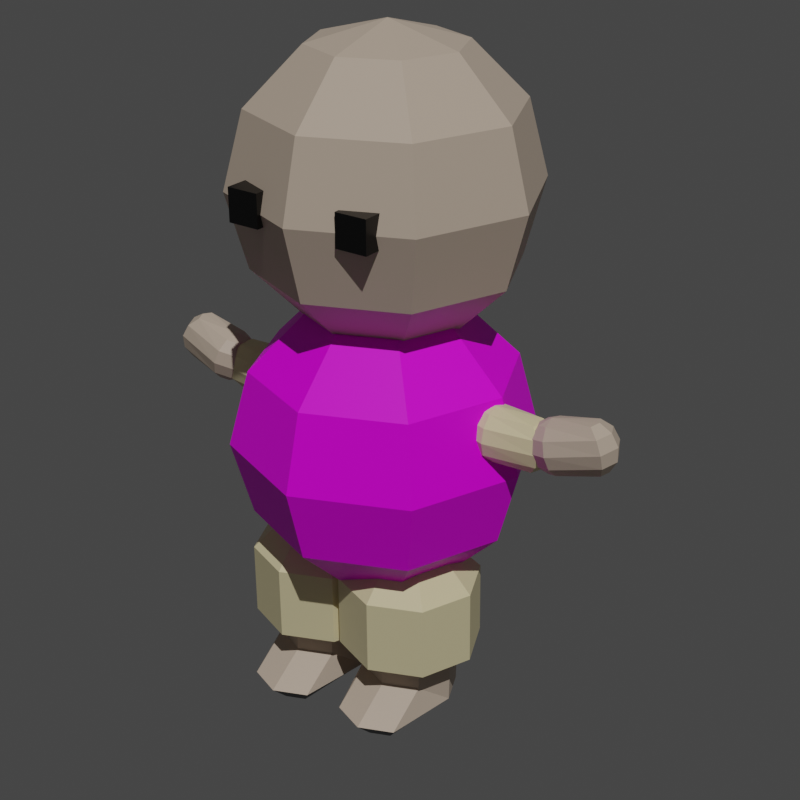 # Source: huertano2.blend  (saved by Blender 3.2.14; exported with 4.5.12 LTS)
import bpy
from mathutils import Matrix  # noqa: F401  (used for matrix-valued properties, if any)

bpy.ops.wm.read_factory_settings(use_empty=True)
scene = bpy.context.scene
scene.name = 'Scene'

# ---- collections
col_collection = bpy.data.collections.new('Collection'); scene.collection.children.link(col_collection)

# ---- images (referenced by path relative to the original .blend; pixels are not part of the script)
import os
ASSET_DIR = os.environ.get("B2B_ASSET_DIR", "")  # directory of the original .blend (textures are referenced by path, not embedded)
HERE = os.path.dirname(os.path.abspath(__file__))  # packed textures are extracted next to this script under _unpacked/

def load_image(name, relpath, width, height, colorspace="sRGB"):
    """Load a texture the original file referenced (path relative to the .blend, or extracted next to this script)."""
    p = next((c for c in (os.path.join(HERE, relpath), os.path.join(ASSET_DIR, relpath)) if relpath and os.path.exists(c)), "")
    if p:
        img = bpy.data.images.load(p, check_existing=True)
        img.name = name
    else:  # same state as the original file: an image datablock whose file is absent (Cycles renders it pink)
        img = bpy.data.images.new(name, width, height)
        img.source = "FILE"
        img.filepath = "//" + (relpath or name)
    img.colorspace_settings.name = colorspace
    return img
img_sphere_001_specular = load_image('Sphere.001 Specular', 'Sphere.001 Specular.png', 1024, 1024, 'Non-Color')

# ---- materials (node trees are filled in below, after node groups)
mat_carne = bpy.data.materials.new('carne')
mat_carne.use_transparent_shadow = False
mat_chaleco = bpy.data.materials.new('chaleco')
mat_chaleco.use_transparent_shadow = False
mat_negro = bpy.data.materials.new('negro')
mat_negro.alpha_threshold = 0.0
mat_negro.use_transparent_shadow = False
mat_negro.line_color = (0.0, 0.0, 0.0, 1.0)
mat_lino = bpy.data.materials.new('lino')
mat_lino.use_transparent_shadow = False

# ---- material node trees
mat_carne.use_nodes = True; mat_carne.node_tree.nodes.clear()
_N = mat_carne.node_tree.nodes; _L = mat_carne.node_tree.links
n0 = _N.new('ShaderNodeBsdfPrincipled'); n0.name = 'Principled BSDF'; n0.location = (10, 300)
n0.distribution = 'GGX'
n0.subsurface_method = 'RANDOM_WALK_SKIN'
n0.inputs[0].default_value = (0.5815, 0.4688, 0.3684, 1.0)
n0.inputs[3].default_value = 1.45
n0.inputs[27].default_value = (0.0, 0.0, 0.0, 1.0)
n0.inputs[28].default_value = 1.0
n1 = _N.new('ShaderNodeOutputMaterial'); n1.name = 'Material Output'; n1.location = (300, 300)
_L.new(n0.outputs[0], n1.inputs[0])
n1.is_active_output = True
mat_chaleco.use_nodes = True; mat_chaleco.node_tree.nodes.clear()
_N = mat_chaleco.node_tree.nodes; _L = mat_chaleco.node_tree.links
n0 = _N.new('ShaderNodeBsdfPrincipled'); n0.name = 'Principled BSDF'; n0.location = (10, 300)
n0.distribution = 'GGX'
n0.subsurface_method = 'RANDOM_WALK_SKIN'
n0.inputs[3].default_value = 1.45
n0.inputs[27].default_value = (0.0, 0.0, 0.0, 1.0)
n0.inputs[28].default_value = 1.0
n1 = _N.new('ShaderNodeOutputMaterial'); n1.name = 'Material Output'; n1.location = (300, 300)
n2 = _N.new('ShaderNodeTexImage'); n2.name = 'Image Texture'; n2.location = (-280, 140)
n2.image = img_sphere_001_specular
n3 = _N.new('ShaderNodeTexImage'); n3.name = 'Image Texture.001'; n3.location = (-280, 280)
n3.image = img_sphere_001_specular
_L.new(n0.outputs[0], n1.inputs[0])
_L.new(n2.outputs[0], n0.inputs[13])
_L.new(n3.outputs[0], n0.inputs[0])
n1.is_active_output = True
mat_negro.use_nodes = True; mat_negro.node_tree.nodes.clear()
_N = mat_negro.node_tree.nodes; _L = mat_negro.node_tree.links
n0 = _N.new('ShaderNodeOutputMaterial'); n0.name = 'Material Output'; n0.location = (300, 300)
n1 = _N.new('ShaderNodeBsdfPrincipled'); n1.name = 'Principled BSDF'; n1.location = (10, 300)
n1.distribution = 'GGX'
n1.subsurface_method = 'RANDOM_WALK_SKIN'
n1.inputs[0].default_value = (0.001031, 0.001031, 0.001031, 1.0)
n1.inputs[2].default_value = 0.4
n1.inputs[3].default_value = 1.45
n1.inputs[27].default_value = (0.0, 0.0, 0.0, 1.0)
n1.inputs[28].default_value = 1.0
_L.new(n1.outputs[0], n0.inputs[0])
n0.is_active_output = True
mat_lino.use_nodes = True; mat_lino.node_tree.nodes.clear()
_N = mat_lino.node_tree.nodes; _L = mat_lino.node_tree.links
n0 = _N.new('ShaderNodeBsdfPrincipled'); n0.name = 'Principled BSDF'; n0.location = (10, 300)
n0.distribution = 'GGX'
n0.subsurface_method = 'RANDOM_WALK_SKIN'
n0.inputs[0].default_value = (0.8, 0.7046, 0.4138, 1.0)
n0.inputs[3].default_value = 1.45
n0.inputs[27].default_value = (0.0, 0.0, 0.0, 1.0)
n0.inputs[28].default_value = 1.0
n1 = _N.new('ShaderNodeOutputMaterial'); n1.name = 'Material Output'; n1.location = (300, 300)
_L.new(n0.outputs[0], n1.inputs[0])
n1.is_active_output = True

# ---- world
world_world = bpy.data.worlds.new('World'); scene.world = world_world
world_world.use_nodes = True; world_world.node_tree.nodes.clear()
_N = world_world.node_tree.nodes; _L = world_world.node_tree.links
n0 = _N.new('ShaderNodeOutputWorld'); n0.name = 'World Output'; n0.location = (300, 300)
n1 = _N.new('ShaderNodeBackground'); n1.name = 'Background'; n1.location = (10, 300)
n1.inputs[0].default_value = (0.05088, 0.05088, 0.05088, 1.0)
_L.new(n1.outputs[0], n0.inputs[0])
n0.is_active_output = True
world_world.color = (0.05088, 0.05088, 0.05088)
world_world.use_sun_shadow = False
world_world.sun_shadow_jitter_overblur = 0.0

# ---- cameras
cam_camera = bpy.data.cameras.new('Camera')
cam_camera.clip_end = 100.0
cam_camera.lens = 65.66
cam_camera.ortho_scale = 7.314

# ---- lights
light_sun = bpy.data.lights.new('Sun', 'SUN')
light_sun.transmission_factor = 0.0
light_sun.energy = 1.0
light_sun.shadow_soft_size = 0.125
light_sun_001 = bpy.data.lights.new('Sun.001', 'SUN')
light_sun_001.transmission_factor = 0.0
light_sun_001.energy = 1.0
light_sun_001.shadow_soft_size = 0.125

# ---- meshes
me_sphere = bpy.data.meshes.new('Sphere')
me_sphere.from_pydata([(0.0, 0.5, 4.143), (0.0, 0.866, 3.777), (0.0, 1.0, 3.277), (0.0, 0.866, 2.777), (0.0, 0.5, 2.411), (0.3536, 0.3536, 4.143), (0.6124, 0.6124, 3.777), (0.7071, 0.7071, 3.277), (0.6124, 0.6124, 2.777), (0.3536, 0.3536, 2.411), (0.0, -8.742e-08, 2.277), (0.5, -8.521e-08, 4.143), (0.866, -5.541e-08, 3.777), (1.0, -5.541e-08, 3.277), (0.866, -8.521e-08, 2.777), (0.5, -1.001e-07, 2.411), (0.3536, -0.3536, 4.143), (0.6124, -0.6124, 3.777), (0.7071, -0.7071, 3.277), (0.6124, -0.6124, 2.777), (0.3536, -0.3536, 2.411), (-2.759e-08, -0.5, 4.143), (3.201e-08, -0.866, 3.777), (2.213e-09, -1.0, 3.277), (3.201e-08, -0.866, 2.777), (2.213e-09, -0.5, 2.411), (-6.182e-08, -1.492e-07, 4.277), (-0.3536, -0.3536, 4.143), (-0.6124, -0.6124, 3.777), (-0.7071, -0.7071, 3.277), (-0.6124, -0.6124, 2.777), (-0.3536, -0.3536, 2.411), (-0.5, -5.541e-08, 4.143), (-0.866, -5.541e-08, 3.777), (-1.0, -5.541e-08, 3.277), (-0.866, -8.521e-08, 2.777), (-0.5, -8.521e-08, 2.411), (-0.3536, 0.3536, 4.143), (-0.6124, 0.6124, 3.777), (-0.7071, 0.7071, 3.277), (-0.6124, 0.6124, 2.777), (-0.3536, 0.3536, 2.411)], [], [(4, 3, 8, 9), (2, 1, 6, 7), (0, 26, 5), (10, 4, 9), (3, 2, 7, 8), (1, 0, 5, 6), (10, 9, 15), (8, 7, 13, 14), (6, 5, 11, 12), (9, 8, 14, 15), (7, 6, 12, 13), (5, 26, 11), (10, 15, 20), (14, 13, 18, 19), (12, 11, 16, 17), (15, 14, 19, 20), (13, 12, 17, 18), (11, 26, 16), (10, 20, 25), (19, 18, 23, 24), (17, 16, 21, 22), (20, 19, 24, 25), (18, 17, 22, 23), (16, 26, 21), (24, 23, 29, 30), (22, 21, 27, 28), (25, 24, 30, 31), (23, 22, 28, 29), (21, 26, 27), (10, 25, 31), (28, 27, 32, 33), (31, 30, 35, 36), (29, 28, 33, 34), (27, 26, 32), (10, 31, 36), (30, 29, 34, 35), (36, 35, 40, 41), (34, 33, 38, 39), (32, 26, 37), (10, 36, 41), (35, 34, 39, 40), (33, 32, 37, 38), (41, 40, 3, 4), (39, 38, 1, 2), (37, 26, 0), (10, 41, 4), (40, 39, 2, 3), (38, 37, 0, 1)])
_uv = me_sphere.uv_layers.new(name='UVMap')
_uv.uv.foreach_set('vector', [0.75, 0.1667, 0.75, 0.3333, 0.625, 0.3333, 0.625, 0.1667, 0.75, 0.5, 0.75, 0.6667, 0.625, 0.6667, 0.625, 0.5, 0.75, 0.8333, 0.6875, 1.0, 0.625, 0.8333, 0.6875, 0.0, 0.75, 0.1667, 0.625, 0.1667, 0.75, 0.3333, 0.75, 0.5, 0.625, 0.5, 0.625, 0.3333, 0.75, 0.6667, 0.75, 0.8333, 0.625, 0.8333, 0.625, 0.6667, 0.5625, 0.0, 0.625, 0.1667, 0.5, 0.1667, 0.625, 0.3333, 0.625, 0.5, 0.5, 0.5, 0.5, 0.3333, 0.625, 0.6667, 0.625, 0.8333, 0.5, 0.8333, 0.5, 0.6667, 0.625, 0.1667, 0.625, 0.3333, 0.5, 0.3333, 0.5, 0.1667, 0.625, 0.5, 0.625, 0.6667, 0.5, 0.6667, 0.5, 0.5, 0.625, 0.8333, 0.5625, 1.0, 0.5, 0.8333, 0.4375, 0.0, 0.5, 0.1667, 0.375, 0.1667, 0.5, 0.3333, 0.5, 0.5, 0.375, 0.5, 0.375, 0.3333, 0.5, 0.6667, 0.5, 0.8333, 0.375, 0.8333, 0.375, 0.6667, 0.5, 0.1667, 0.5, 0.3333, 0.375, 0.3333, 0.375, 0.1667, 0.5, 0.5, 0.5, 0.6667, 0.375, 0.6667, 0.375, 0.5, 0.5, 0.8333, 0.4375, 1.0, 0.375, 0.8333, 0.3125, 0.0, 0.375, 0.1667, 0.25, 0.1667, 0.375, 0.3333, 0.375, 0.5, 0.25, 0.5, 0.25, 0.3333, 0.375, 0.6667, 0.375, 0.8333, 0.25, 0.8333, 0.25, 0.6667, 0.375, 0.1667, 0.375, 0.3333, 0.25, 0.3333, 0.25, 0.1667, 0.375, 0.5, 0.375, 0.6667, 0.25, 0.6667, 0.25, 0.5, 0.375, 0.8333, 0.3125, 1.0, 0.25, 0.8333, 0.25, 0.3333, 0.25, 0.5, 0.125, 0.5, 0.125, 0.3333, 0.25, 0.6667, 0.25, 0.8333, 0.125, 0.8333, 0.125, 0.6667, 0.25, 0.1667, 0.25, 0.3333, 0.125, 0.3333, 0.125, 0.1667, 0.25, 0.5, 0.25, 0.6667, 0.125, 0.6667, 0.125, 0.5, 0.25, 0.8333, 0.1875, 1.0, 0.125, 0.8333, 0.1875, 0.0, 0.25, 0.1667, 0.125, 0.1667, 0.125, 0.6667, 0.125, 0.8333, 0.0, 0.8333, 0.0, 0.6667, 0.125, 0.1667, 0.125, 0.3333, 0.0, 0.3333, 0.0, 0.1667, 0.125, 0.5, 0.125, 0.6667, 0.0, 0.6667, 0.0, 0.5, 0.125, 0.8333, 0.0625, 1.0, 0.0, 0.8333, 0.0625, 0.0, 0.125, 0.1667, 0.0, 0.1667, 0.125, 0.3333, 0.125, 0.5, 0.0, 0.5, 0.0, 0.3333, 1.0, 0.1667, 1.0, 0.3333, 0.875, 0.3333, 0.875, 0.1667, 1.0, 0.5, 1.0, 0.6667, 0.875, 0.6667, 0.875, 0.5, 1.0, 0.8333, 0.9375, 1.0, 0.875, 0.8333, 0.9375, 0.0, 1.0, 0.1667, 0.875, 0.1667, 1.0, 0.3333, 1.0, 0.5, 0.875, 0.5, 0.875, 0.3333, 1.0, 0.6667, 1.0, 0.8333, 0.875, 0.8333, 0.875, 0.6667, 0.875, 0.1667, 0.875, 0.3333, 0.75, 0.3333, 0.75, 0.1667, 0.875, 0.5, 0.875, 0.6667, 0.75, 0.6667, 0.75, 0.5, 0.875, 0.8333, 0.8125, 1.0, 0.75, 0.8333, 0.8125, 0.0, 0.875, 0.1667, 0.75, 0.1667, 0.875, 0.3333, 0.875, 0.5, 0.75, 0.5, 0.75, 0.3333, 0.875, 0.6667, 0.875, 0.8333, 0.75, 0.8333, 0.75, 0.6667])
me_sphere.materials.append(mat_carne)
me_sphere.update()
me_sphere_001 = bpy.data.meshes.new('Sphere.001')
me_sphere_001.from_pydata([(0.0, 0.5693, 2.555), (0.0, 0.986, 2.138), (0.0, 1.139, 1.569), (0.0, 0.986, 0.9994), (0.0, 0.5693, 0.5827), (0.4025, 0.4025, 2.555), (0.6972, 0.6972, 2.138), (0.8051, 0.8051, 1.569), (0.6972, 0.6972, 0.9994), (0.4025, 0.4025, 0.5827), (0.0, -9.953e-08, 0.4301), (0.5693, -9.701e-08, 2.555), (0.986, -6.308e-08, 2.138), (1.139, -6.308e-08, 1.569), (0.986, -9.701e-08, 0.9994), (0.5693, -1.14e-07, 0.5827), (0.4025, -0.4025, 2.555), (0.6972, -0.6972, 2.138), (0.8051, -0.8051, 1.569), (0.6972, -0.6972, 0.9994), (0.4025, -0.4025, 0.5827), (-3.141e-08, -0.5693, 2.555), (3.645e-08, -0.986, 2.138), (2.519e-09, -1.139, 1.569), (3.645e-08, -0.986, 0.9994), (2.519e-09, -0.5693, 0.5827), (-7.038e-08, -1.699e-07, 2.707), (-0.4025, -0.4025, 2.555), (-0.6972, -0.6972, 2.138), (-0.8051, -0.8051, 1.569), (-0.6972, -0.6972, 0.9994), (-0.4025, -0.4025, 0.5827), (-0.5693, -6.308e-08, 2.555), (-0.986, -6.308e-08, 2.138), (-1.139, -6.308e-08, 1.569), (-0.986, -9.701e-08, 0.9994), (-0.5693, -9.701e-08, 0.5827), (-0.4025, 0.4025, 2.555), (-0.6972, 0.6972, 2.138), (-0.8051, 0.8051, 1.569), (-0.6972, 0.6972, 0.9994), (-0.4025, 0.4025, 0.5827)], [], [(4, 3, 8, 9), (2, 1, 6, 7), (0, 26, 5), (10, 4, 9), (3, 2, 7, 8), (1, 0, 5, 6), (10, 9, 15), (8, 7, 13, 14), (6, 5, 11, 12), (9, 8, 14, 15), (7, 6, 12, 13), (5, 26, 11), (10, 15, 20), (14, 13, 18, 19), (12, 11, 16, 17), (15, 14, 19, 20), (13, 12, 17, 18), (11, 26, 16), (10, 20, 25), (19, 18, 23, 24), (17, 16, 21, 22), (20, 19, 24, 25), (18, 17, 22, 23), (16, 26, 21), (24, 23, 29, 30), (22, 21, 27, 28), (25, 24, 30, 31), (23, 22, 28, 29), (21, 26, 27), (10, 25, 31), (28, 27, 32, 33), (31, 30, 35, 36), (29, 28, 33, 34), (27, 26, 32), (10, 31, 36), (30, 29, 34, 35), (36, 35, 40, 41), (34, 33, 38, 39), (32, 26, 37), (10, 36, 41), (35, 34, 39, 40), (33, 32, 37, 38), (41, 40, 3, 4), (39, 38, 1, 2), (37, 26, 0), (10, 41, 4), (40, 39, 2, 3), (38, 37, 0, 1)])
_uv = me_sphere_001.uv_layers.new(name='UVMap')
_uv.uv.foreach_set('vector', [0.4941, 0.6676, 0.534, 0.7462, 0.3804, 0.7462, 0.4054, 0.6676, 0.9465, 0.4797, 0.9345, 0.5995, 0.7804, 0.5995, 0.7685, 0.4797, 0.6426, 0.8536, 0.7479, 0.8068, 0.7054, 0.9161, 0.447, 0.5601, 0.4941, 0.6676, 0.4054, 0.6676, 0.9345, 0.374, 0.9465, 0.4797, 0.7685, 0.4797, 0.7804, 0.374, 0.9345, 0.5995, 0.902, 0.7013, 0.813, 0.7013, 0.7804, 0.5995, 0.447, 0.5601, 0.4054, 0.6676, 0.3428, 0.6046, 0.6137, 0.00787, 0.7161, 0.06884, 0.6494, 0.18, 0.556, 0.1041, 0.6782, 1.0, 0.7054, 0.9161, 0.7942, 0.9158, 0.832, 0.9994, 0.494, 0.0, 0.6137, 0.00787, 0.556, 0.1041, 0.4607, 0.05559, 0.7685, 0.4797, 0.7804, 0.5995, 0.6714, 0.6263, 0.6426, 0.5106, 0.7054, 0.9161, 0.7479, 0.8068, 0.7942, 0.9158, 0.447, 0.5601, 0.3428, 0.6046, 0.3428, 0.5156, 0.556, 0.1041, 0.6494, 0.18, 0.5241, 0.3064, 0.4474, 0.2136, 0.832, 0.9994, 0.7942, 0.9158, 0.857, 0.8527, 0.9408, 0.8902, 0.4607, 0.05559, 0.556, 0.1041, 0.4474, 0.2136, 0.398, 0.1188, 0.6494, 0.18, 0.7161, 0.2629, 0.6075, 0.3723, 0.5241, 0.3064, 0.7942, 0.9158, 0.7479, 0.8068, 0.857, 0.8527, 0.447, 0.5601, 0.3428, 0.5156, 0.4054, 0.4527, 0.4474, 0.2136, 0.5241, 0.3064, 0.4135, 0.374, 0.3517, 0.2722, 0.9408, 0.8902, 0.857, 0.8527, 0.857, 0.7639, 0.9408, 0.7363, 0.398, 0.1188, 0.4474, 0.2136, 0.3517, 0.2722, 0.3428, 0.1526, 0.0, 0.6204, 0.02879, 0.5048, 0.1378, 0.5316, 0.1259, 0.6514, 0.857, 0.8527, 0.7479, 0.8068, 0.857, 0.7639, 0.1378, 0.757, 0.1259, 0.6514, 0.3039, 0.6514, 0.2919, 0.757, 0.1378, 0.5316, 0.1704, 0.4297, 0.2594, 0.4297, 0.2919, 0.5316, 0.4054, 0.4527, 0.3804, 0.374, 0.534, 0.374, 0.4941, 0.4527, 0.1259, 0.6514, 0.1378, 0.5316, 0.2919, 0.5316, 0.3039, 0.6514, 0.857, 0.7639, 0.7479, 0.8068, 0.7942, 0.7013, 0.447, 0.5601, 0.4054, 0.4527, 0.4941, 0.4527, 0.2522, 0.02879, 0.3428, 0.1074, 0.3273, 0.1704, 0.2254, 0.1378, 0.4941, 0.4527, 0.534, 0.374, 0.6426, 0.483, 0.5568, 0.5156, 0.1366, 0.0, 0.2522, 0.02879, 0.2254, 0.1378, 0.1056, 0.1259, 0.7942, 0.7013, 0.7479, 0.8068, 0.7054, 0.7017, 0.447, 0.5601, 0.4941, 0.4527, 0.5568, 0.5156, 0.02679, 0.02879, 0.1366, 0.0, 0.1056, 0.1259, 0.0, 0.1378, 0.5568, 0.5156, 0.6426, 0.483, 0.6426, 0.6372, 0.5568, 0.6046, 0.1056, 0.1259, 0.2254, 0.1378, 0.2254, 0.2919, 0.1056, 0.3039, 0.7054, 0.7017, 0.7479, 0.8068, 0.6426, 0.7647, 0.447, 0.5601, 0.5568, 0.5156, 0.5568, 0.6046, 0.0, 0.1378, 0.1056, 0.1259, 0.1056, 0.3039, 0.0, 0.2919, 0.2254, 0.1378, 0.3273, 0.1704, 0.3273, 0.2594, 0.2254, 0.2919, 0.5568, 0.6046, 0.6426, 0.6372, 0.534, 0.7462, 0.4941, 0.6676, 0.1056, 0.3039, 0.2254, 0.2919, 0.2522, 0.4009, 0.1366, 0.4297, 0.6426, 0.7647, 0.7479, 0.8068, 0.6426, 0.8536, 0.447, 0.5601, 0.5568, 0.6046, 0.4941, 0.6676, 0.0, 0.2919, 0.1056, 0.3039, 0.1366, 0.4297, 0.02679, 0.4009, 0.2254, 0.2919, 0.3273, 0.2594, 0.3428, 0.3223, 0.2522, 0.4009])
me_sphere_001.materials.append(mat_chaleco)
me_sphere_001.update()
me_sphere_003 = bpy.data.meshes.new('Sphere.003')
me_sphere_003.from_pydata([(-0.2131, 0.9637, -0.1271), (-0.2131, 0.9595, -0.3566), (0.07095, 0.8461, -0.1271), (0.06798, 0.8431, -0.3566), (0.1886, 0.5621, -0.1271), (0.1844, 0.5621, -0.3566), (0.07095, 0.2781, -0.1271), (0.06798, 0.281, -0.3566), (-0.2131, 0.1604, -0.1271), (-0.2131, 0.1646, -0.3566), (-0.497, 0.2781, -0.1271), (-0.8493, 0.281, -0.3566), (-0.6147, 0.5621, -0.1271), (-0.9657, 0.5621, -0.3566), (-0.497, 0.8461, -0.1271), (-0.8493, 0.8431, -0.3566), (-0.2131, 0.9637, -0.1271), (0.07095, 0.8461, -0.1271), (0.1886, 0.5621, -0.1271), (0.07095, 0.2781, -0.1271), (-0.2131, 0.1604, -0.1271), (-0.497, 0.2781, -0.1271), (-0.6147, 0.5621, -0.1271), (-0.497, 0.8461, -0.1271), (-0.2131, 1.166, 0.1325), (-0.2131, 0.9651, 0.08146), (0.2115, 0.99, 0.1325), (0.0702, 0.8478, 0.08146), (0.3874, 0.5654, 0.1325), (0.1875, 0.5645, 0.08146), (0.2115, 0.1408, 0.1325), (0.0702, 0.2813, 0.08146), (-0.2131, -0.03505, 0.1325), (-0.2131, 0.1639, 0.08146), (-0.6376, 0.1408, 0.1325), (-0.4963, 0.2813, 0.08146), (-0.8135, 0.5654, 0.1325), (-0.6136, 0.5645, 0.08146), (-0.6376, 0.99, 0.1325), (-0.4963, 0.8478, 0.08146)], [], [(1, 0, 2, 3), (3, 2, 4, 5), (5, 4, 6, 7), (7, 6, 8, 9), (9, 8, 10, 11), (11, 10, 12, 13), (13, 12, 14, 15), (15, 14, 0, 1), (12, 10, 21, 22), (14, 12, 22, 23), (2, 0, 16, 17), (2, 4, 18, 17), (4, 6, 19, 18), (6, 8, 20, 19), (8, 10, 21, 20), (0, 14, 23, 16), (14, 39, 25, 0), (39, 38, 24, 25), (12, 37, 39, 14), (37, 36, 38, 39), (10, 35, 37, 12), (35, 34, 36, 37), (8, 33, 35, 10), (33, 32, 34, 35), (6, 31, 33, 8), (31, 30, 32, 33), (4, 29, 31, 6), (29, 28, 30, 31), (2, 27, 29, 4), (27, 26, 28, 29), (0, 25, 27, 2), (25, 24, 26, 27)])
_uv = me_sphere_003.uv_layers.new(name='UVMap')
_uv.uv.foreach_set('vector', [0.75, 0.3333, 0.75, 0.5, 0.625, 0.5, 0.625, 0.3333, 0.625, 0.3333, 0.625, 0.5, 0.5, 0.5, 0.5, 0.3333, 0.5, 0.3333, 0.5, 0.5, 0.375, 0.5, 0.375, 0.3333, 0.375, 0.3333, 0.375, 0.5, 0.25, 0.5, 0.25, 0.3333, 0.25, 0.3333, 0.25, 0.5, 0.125, 0.5, 0.125, 0.3333, 0.125, 0.3333, 0.125, 0.5, 0.0, 0.5, 0.0, 0.3333, 1.0, 0.3333, 1.0, 0.5, 0.875, 0.5, 0.875, 0.3333, 0.875, 0.3333, 0.875, 0.5, 0.75, 0.5, 0.75, 0.3333, 0.0, 0.5, 0.125, 0.5, 0.125, 0.5, 0.0, 0.5, 0.875, 0.5, 1.0, 0.5, 1.0, 0.5, 0.875, 0.5, 0.625, 0.5, 0.75, 0.5, 0.75, 0.5, 0.625, 0.5, 0.625, 0.5, 0.5, 0.5, 0.5, 0.5, 0.625, 0.5, 0.5, 0.5, 0.375, 0.5, 0.375, 0.5, 0.5, 0.5, 0.375, 0.5, 0.25, 0.5, 0.25, 0.5, 0.375, 0.5, 0.25, 0.5, 0.125, 0.5, 0.125, 0.5, 0.25, 0.5, 0.75, 0.5, 0.875, 0.5, 0.875, 0.5, 0.75, 0.5, 0.875, 0.5, 0.875, 0.5417, 0.75, 0.5417, 0.75, 0.5, 0.875, 0.5417, 0.875, 0.5833, 0.75, 0.5833, 0.75, 0.5417, 1.0, 0.5, 1.0, 0.5417, 0.875, 0.5417, 0.875, 0.5, 1.0, 0.5417, 1.0, 0.5833, 0.875, 0.5833, 0.875, 0.5417, 0.125, 0.5, 0.125, 0.5417, 0.0, 0.5417, 0.0, 0.5, 0.125, 0.5417, 0.125, 0.5833, 0.0, 0.5833, 0.0, 0.5417, 0.25, 0.5, 0.25, 0.5417, 0.125, 0.5417, 0.125, 0.5, 0.25, 0.5417, 0.25, 0.5833, 0.125, 0.5833, 0.125, 0.5417, 0.375, 0.5, 0.375, 0.5417, 0.25, 0.5417, 0.25, 0.5, 0.375, 0.5417, 0.375, 0.5833, 0.25, 0.5833, 0.25, 0.5417, 0.5, 0.5, 0.5, 0.5417, 0.375, 0.5417, 0.375, 0.5, 0.5, 0.5417, 0.5, 0.5833, 0.375, 0.5833, 0.375, 0.5417, 0.625, 0.5, 0.625, 0.5417, 0.5, 0.5417, 0.5, 0.5, 0.625, 0.5417, 0.625, 0.5833, 0.5, 0.5833, 0.5, 0.5417, 0.75, 0.5, 0.75, 0.5417, 0.625, 0.5417, 0.625, 0.5, 0.75, 0.5417, 0.75, 0.5833, 0.625, 0.5833, 0.625, 0.5417])
me_sphere_003.materials.append(mat_carne)
me_sphere_003.update()
me_cube_001 = bpy.data.meshes.new('Cube.001')
me_cube_001.from_pydata([(-1.0, -1.0, -1.0), (-1.0, -1.0, 1.0), (-1.0, 1.0, -1.0), (-1.0, 1.0, 1.0), (1.0, -1.0, -1.0), (1.0, -1.0, 1.0), (1.0, 1.0, -1.0), (1.0, 1.0, 1.0)], [], [(0, 1, 3, 2), (2, 3, 7, 6), (6, 7, 5, 4), (4, 5, 1, 0), (2, 6, 4, 0), (7, 3, 1, 5)])
_uv = me_cube_001.uv_layers.new(name='UVMap')
_uv.uv.foreach_set('vector', [0.375, 0.0, 0.625, 0.0, 0.625, 0.25, 0.375, 0.25, 0.375, 0.25, 0.625, 0.25, 0.625, 0.5, 0.375, 0.5, 0.375, 0.5, 0.625, 0.5, 0.625, 0.75, 0.375, 0.75, 0.375, 0.75, 0.625, 0.75, 0.625, 1.0, 0.375, 1.0, 0.125, 0.5, 0.375, 0.5, 0.375, 0.75, 0.125, 0.75, 0.625, 0.5, 0.875, 0.5, 0.875, 0.75, 0.625, 0.75])
me_cube_001.materials.append(mat_negro)
me_cube_001.update()
me_cube_002 = bpy.data.meshes.new('Cube.002')
me_cube_002.from_pydata([(-1.0, -1.0, -1.0), (-1.0, -1.0, 1.0), (-1.0, 1.0, -1.0), (-1.0, 1.0, 1.0), (1.0, -1.0, -1.0), (1.0, -1.0, 1.0), (1.0, 1.0, -1.0), (1.0, 1.0, 1.0)], [], [(0, 1, 3, 2), (2, 3, 7, 6), (6, 7, 5, 4), (4, 5, 1, 0), (2, 6, 4, 0), (7, 3, 1, 5)])
_uv = me_cube_002.uv_layers.new(name='UVMap')
_uv.uv.foreach_set('vector', [0.375, 0.0, 0.625, 0.0, 0.625, 0.25, 0.375, 0.25, 0.375, 0.25, 0.625, 0.25, 0.625, 0.5, 0.375, 0.5, 0.375, 0.5, 0.625, 0.5, 0.625, 0.75, 0.375, 0.75, 0.375, 0.75, 0.625, 0.75, 0.625, 1.0, 0.375, 1.0, 0.125, 0.5, 0.375, 0.5, 0.375, 0.75, 0.125, 0.75, 0.625, 0.5, 0.875, 0.5, 0.875, 0.75, 0.625, 0.75])
me_cube_002.materials.append(mat_negro)
me_cube_002.update()
me_sphere_005 = bpy.data.meshes.new('Sphere.005')
me_sphere_005.from_pydata([(0.04287, 0.8495, 2.36), (0.04287, 1.128, 2.081), (0.04287, 1.23, 1.7), (0.04287, 1.128, 1.319), (0.04287, 0.8495, 1.041), (0.3121, 0.738, 2.36), (0.5092, 0.9351, 2.081), (0.5813, 1.007, 1.7), (0.5092, 0.9351, 1.319), (0.3121, 0.738, 1.041), (4.935e-09, -0.4842, 0.9509), (0.3807, -0.4842, 2.372), (0.6594, -0.4842, 2.093), (0.7615, -0.4842, 1.712), (0.6594, -0.4842, 1.332), (0.3807, -0.4842, 1.053), (0.2692, -0.7534, 2.372), (0.4663, -0.9505, 2.093), (0.5384, -1.023, 1.712), (0.4663, -0.9505, 1.332), (0.2692, -0.7534, 1.053), (-1.607e-08, -0.8649, 2.372), (2.931e-08, -1.144, 2.093), (6.62e-09, -1.246, 1.712), (2.931e-08, -1.144, 1.332), (6.62e-09, -0.8649, 1.053), (-4.214e-08, -0.4842, 2.474), (-0.2692, -0.7534, 2.372), (-0.4663, -0.9505, 2.093), (-0.5384, -1.023, 1.712), (-0.4663, -0.9505, 1.332), (-0.2692, -0.7534, 1.053), (-0.3807, -0.4842, 2.372), (-0.6594, -0.4842, 2.093), (-0.7615, -0.4842, 1.712), (-0.6594, -0.4842, 1.332), (-0.3807, -0.4842, 1.053), (-0.2263, 0.738, 2.36), (-0.4234, 0.9351, 2.081), (-0.4956, 1.007, 1.7), (-0.4234, 0.9351, 1.319), (-0.2263, 0.738, 1.041)], [], [(4, 3, 8, 9), (2, 1, 6, 7), (0, 26, 5), (10, 4, 9), (3, 2, 7, 8), (1, 0, 5, 6), (10, 9, 15), (8, 7, 13, 14), (6, 5, 11, 12), (9, 8, 14, 15), (7, 6, 12, 13), (5, 26, 11), (10, 15, 20), (14, 13, 18, 19), (12, 11, 16, 17), (15, 14, 19, 20), (13, 12, 17, 18), (11, 26, 16), (10, 20, 25), (19, 18, 23, 24), (17, 16, 21, 22), (20, 19, 24, 25), (18, 17, 22, 23), (16, 26, 21), (24, 23, 29, 30), (22, 21, 27, 28), (25, 24, 30, 31), (23, 22, 28, 29), (21, 26, 27), (10, 25, 31), (28, 27, 32, 33), (31, 30, 35, 36), (29, 28, 33, 34), (27, 26, 32), (10, 31, 36), (30, 29, 34, 35), (36, 35, 40, 41), (34, 33, 38, 39), (32, 26, 37), (10, 36, 41), (35, 34, 39, 40), (33, 32, 37, 38), (41, 40, 3, 4), (39, 38, 1, 2), (37, 26, 0), (10, 41, 4), (40, 39, 2, 3), (38, 37, 0, 1)])
_uv = me_sphere_005.uv_layers.new(name='UVMap')
_uv.uv.foreach_set('vector', [0.75, 0.1667, 0.75, 0.3333, 0.625, 0.3333, 0.625, 0.1667, 0.75, 0.5, 0.75, 0.6667, 0.625, 0.6667, 0.625, 0.5, 0.75, 0.8333, 0.6875, 1.0, 0.625, 0.8333, 0.6875, 0.0, 0.75, 0.1667, 0.625, 0.1667, 0.75, 0.3333, 0.75, 0.5, 0.625, 0.5, 0.625, 0.3333, 0.75, 0.6667, 0.75, 0.8333, 0.625, 0.8333, 0.625, 0.6667, 0.5625, 0.0, 0.625, 0.1667, 0.5, 0.1667, 0.625, 0.3333, 0.625, 0.5, 0.5, 0.5, 0.5, 0.3333, 0.625, 0.6667, 0.625, 0.8333, 0.5, 0.8333, 0.5, 0.6667, 0.625, 0.1667, 0.625, 0.3333, 0.5, 0.3333, 0.5, 0.1667, 0.625, 0.5, 0.625, 0.6667, 0.5, 0.6667, 0.5, 0.5, 0.625, 0.8333, 0.5625, 1.0, 0.5, 0.8333, 0.4375, 0.0, 0.5, 0.1667, 0.375, 0.1667, 0.5, 0.3333, 0.5, 0.5, 0.375, 0.5, 0.375, 0.3333, 0.5, 0.6667, 0.5, 0.8333, 0.375, 0.8333, 0.375, 0.6667, 0.5, 0.1667, 0.5, 0.3333, 0.375, 0.3333, 0.375, 0.1667, 0.5, 0.5, 0.5, 0.6667, 0.375, 0.6667, 0.375, 0.5, 0.5, 0.8333, 0.4375, 1.0, 0.375, 0.8333, 0.3125, 0.0, 0.375, 0.1667, 0.25, 0.1667, 0.375, 0.3333, 0.375, 0.5, 0.25, 0.5, 0.25, 0.3333, 0.375, 0.6667, 0.375, 0.8333, 0.25, 0.8333, 0.25, 0.6667, 0.375, 0.1667, 0.375, 0.3333, 0.25, 0.3333, 0.25, 0.1667, 0.375, 0.5, 0.375, 0.6667, 0.25, 0.6667, 0.25, 0.5, 0.375, 0.8333, 0.3125, 1.0, 0.25, 0.8333, 0.25, 0.3333, 0.25, 0.5, 0.125, 0.5, 0.125, 0.3333, 0.25, 0.6667, 0.25, 0.8333, 0.125, 0.8333, 0.125, 0.6667, 0.25, 0.1667, 0.25, 0.3333, 0.125, 0.3333, 0.125, 0.1667, 0.25, 0.5, 0.25, 0.6667, 0.125, 0.6667, 0.125, 0.5, 0.25, 0.8333, 0.1875, 1.0, 0.125, 0.8333, 0.1875, 0.0, 0.25, 0.1667, 0.125, 0.1667, 0.125, 0.6667, 0.125, 0.8333, 0.0, 0.8333, 0.0, 0.6667, 0.125, 0.1667, 0.125, 0.3333, 0.0, 0.3333, 0.0, 0.1667, 0.125, 0.5, 0.125, 0.6667, 0.0, 0.6667, 0.0, 0.5, 0.125, 0.8333, 0.0625, 1.0, 0.0, 0.8333, 0.0625, 0.0, 0.125, 0.1667, 0.0, 0.1667, 0.125, 0.3333, 0.125, 0.5, 0.0, 0.5, 0.0, 0.3333, 1.0, 0.1667, 1.0, 0.3333, 0.875, 0.3333, 0.875, 0.1667, 1.0, 0.5, 1.0, 0.6667, 0.875, 0.6667, 0.875, 0.5, 1.0, 0.8333, 0.9375, 1.0, 0.875, 0.8333, 0.9375, 0.0, 1.0, 0.1667, 0.875, 0.1667, 1.0, 0.3333, 1.0, 0.5, 0.875, 0.5, 0.875, 0.3333, 1.0, 0.6667, 1.0, 0.8333, 0.875, 0.8333, 0.875, 0.6667, 0.875, 0.1667, 0.875, 0.3333, 0.75, 0.3333, 0.75, 0.1667, 0.875, 0.5, 0.875, 0.6667, 0.75, 0.6667, 0.75, 0.5, 0.875, 0.8333, 0.8125, 1.0, 0.75, 0.8333, 0.8125, 0.0, 0.875, 0.1667, 0.75, 0.1667, 0.875, 0.3333, 0.875, 0.5, 0.75, 0.5, 0.75, 0.3333, 0.875, 0.6667, 0.875, 0.8333, 0.75, 0.8333, 0.75, 0.6667])
me_sphere_005.materials.append(mat_lino)
me_sphere_005.update()
me_sphere_007 = bpy.data.meshes.new('Sphere.007')
me_sphere_007.from_pydata([(-0.2131, 0.9177, 1.012), (-0.2131, 1.17, 0.7594), (0.0308, 0.8167, 1.012), (0.2093, 0.9952, 0.7594), (0.1318, 0.5729, 1.012), (0.3843, 0.5729, 0.7594), (0.0308, 0.329, 1.012), (0.2093, 0.1505, 0.7594), (-0.2131, 0.228, 1.012), (-0.2131, -0.02444, 0.7594), (-0.2131, 0.5729, 1.104), (-0.4569, 0.329, 1.012), (-0.6354, 0.1505, 0.7594), (-0.5579, 0.5729, 1.012), (-0.8104, 0.5729, 0.7594), (-0.4569, 0.8167, 1.012), (-0.6354, 0.9952, 0.7594), (-0.2131, 1.168, 0.446), (-0.2131, 1.166, 0.1325), (0.2104, 0.9926, 0.446), (0.2115, 0.99, 0.1325), (0.3858, 0.5691, 0.446), (0.3874, 0.5654, 0.1325), (0.2104, 0.1457, 0.446), (0.2115, 0.1408, 0.1325), (-0.2131, -0.02974, 0.446), (-0.2131, -0.03505, 0.1325), (-0.6365, 0.1457, 0.446), (-0.6376, 0.1408, 0.1325), (-0.8119, 0.5691, 0.446), (-0.8135, 0.5654, 0.1325), (-0.6365, 0.9926, 0.446), (-0.6376, 0.99, 0.1325)], [], [(17, 1, 3, 19), (0, 10, 2), (1, 0, 2, 3), (3, 2, 4, 5), (19, 3, 5, 21), (2, 10, 4), (5, 4, 6, 7), (21, 5, 7, 23), (4, 10, 6), (7, 6, 8, 9), (23, 7, 9, 25), (6, 10, 8), (9, 8, 11, 12), (25, 9, 12, 27), (8, 10, 11), (12, 11, 13, 14), (27, 12, 14, 29), (11, 10, 13), (29, 14, 16, 31), (13, 10, 15), (14, 13, 15, 16), (31, 16, 1, 17), (15, 10, 0), (16, 15, 0, 1), (32, 31, 17, 18), (30, 29, 31, 32), (28, 27, 29, 30), (26, 25, 27, 28), (24, 23, 25, 26), (22, 21, 23, 24), (20, 19, 21, 22), (18, 17, 19, 20)])
_uv = me_sphere_007.uv_layers.new(name='UVMap')
_uv.uv.foreach_set('vector', [0.75, 0.625, 0.75, 0.6667, 0.625, 0.6667, 0.625, 0.625, 0.75, 0.8333, 0.6875, 1.0, 0.625, 0.8333, 0.75, 0.6667, 0.75, 0.8333, 0.625, 0.8333, 0.625, 0.6667, 0.625, 0.6667, 0.625, 0.8333, 0.5, 0.8333, 0.5, 0.6667, 0.625, 0.625, 0.625, 0.6667, 0.5, 0.6667, 0.5, 0.625, 0.625, 0.8333, 0.5625, 1.0, 0.5, 0.8333, 0.5, 0.6667, 0.5, 0.8333, 0.375, 0.8333, 0.375, 0.6667, 0.5, 0.625, 0.5, 0.6667, 0.375, 0.6667, 0.375, 0.625, 0.5, 0.8333, 0.4375, 1.0, 0.375, 0.8333, 0.375, 0.6667, 0.375, 0.8333, 0.25, 0.8333, 0.25, 0.6667, 0.375, 0.625, 0.375, 0.6667, 0.25, 0.6667, 0.25, 0.625, 0.375, 0.8333, 0.3125, 1.0, 0.25, 0.8333, 0.25, 0.6667, 0.25, 0.8333, 0.125, 0.8333, 0.125, 0.6667, 0.25, 0.625, 0.25, 0.6667, 0.125, 0.6667, 0.125, 0.625, 0.25, 0.8333, 0.1875, 1.0, 0.125, 0.8333, 0.125, 0.6667, 0.125, 0.8333, 0.0, 0.8333, 0.0, 0.6667, 0.125, 0.625, 0.125, 0.6667, 0.0, 0.6667, 0.0, 0.625, 0.125, 0.8333, 0.0625, 1.0, 0.0, 0.8333, 1.0, 0.625, 1.0, 0.6667, 0.875, 0.6667, 0.875, 0.625, 1.0, 0.8333, 0.9375, 1.0, 0.875, 0.8333, 1.0, 0.6667, 1.0, 0.8333, 0.875, 0.8333, 0.875, 0.6667, 0.875, 0.625, 0.875, 0.6667, 0.75, 0.6667, 0.75, 0.625, 0.875, 0.8333, 0.8125, 1.0, 0.75, 0.8333, 0.875, 0.6667, 0.875, 0.8333, 0.75, 0.8333, 0.75, 0.6667, 0.875, 0.5833, 0.875, 0.625, 0.75, 0.625, 0.75, 0.5833, 1.0, 0.5833, 1.0, 0.625, 0.875, 0.625, 0.875, 0.5833, 0.125, 0.5833, 0.125, 0.625, 0.0, 0.625, 0.0, 0.5833, 0.25, 0.5833, 0.25, 0.625, 0.125, 0.625, 0.125, 0.5833, 0.375, 0.5833, 0.375, 0.625, 0.25, 0.625, 0.25, 0.5833, 0.5, 0.5833, 0.5, 0.625, 0.375, 0.625, 0.375, 0.5833, 0.625, 0.5833, 0.625, 0.625, 0.5, 0.625, 0.5, 0.5833, 0.75, 0.5833, 0.75, 0.625, 0.625, 0.625, 0.625, 0.5833])
me_sphere_007.materials.append(mat_lino)
me_sphere_007.update()
me_sphere_008 = bpy.data.meshes.new('Sphere.008')
me_sphere_008.from_pydata([(0.04287, 0.8495, 2.36), (0.04287, 1.128, 2.081), (0.04287, 1.23, 1.7), (0.04287, 1.128, 1.319), (0.04287, 0.8495, 1.041), (0.3121, 0.738, 2.36), (0.5092, 0.9351, 2.081), (0.5813, 1.007, 1.7), (0.5092, 0.9351, 1.319), (0.3121, 0.738, 1.041), (4.935e-09, -0.4842, 0.9509), (0.3807, -0.4842, 2.372), (0.6594, -0.4842, 2.093), (0.7615, -0.4842, 1.712), (0.6594, -0.4842, 1.332), (0.3807, -0.4842, 1.053), (0.2692, -0.7534, 2.372), (0.4663, -0.9505, 2.093), (0.5384, -1.023, 1.712), (0.4663, -0.9505, 1.332), (0.2692, -0.7534, 1.053), (-1.607e-08, -0.8649, 2.372), (2.931e-08, -1.144, 2.093), (6.62e-09, -1.246, 1.712), (2.931e-08, -1.144, 1.332), (6.62e-09, -0.8649, 1.053), (-4.214e-08, -0.4842, 2.474), (-0.2692, -0.7534, 2.372), (-0.4663, -0.9505, 2.093), (-0.5384, -1.023, 1.712), (-0.4663, -0.9505, 1.332), (-0.2692, -0.7534, 1.053), (-0.3807, -0.4842, 2.372), (-0.6594, -0.4842, 2.093), (-0.7615, -0.4842, 1.712), (-0.6594, -0.4842, 1.332), (-0.3807, -0.4842, 1.053), (-0.2263, 0.738, 2.36), (-0.4234, 0.9351, 2.081), (-0.4956, 1.007, 1.7), (-0.4234, 0.9351, 1.319), (-0.2263, 0.738, 1.041)], [], [(4, 3, 8, 9), (2, 1, 6, 7), (0, 26, 5), (10, 4, 9), (3, 2, 7, 8), (1, 0, 5, 6), (10, 9, 15), (8, 7, 13, 14), (6, 5, 11, 12), (9, 8, 14, 15), (7, 6, 12, 13), (5, 26, 11), (10, 15, 20), (14, 13, 18, 19), (12, 11, 16, 17), (15, 14, 19, 20), (13, 12, 17, 18), (11, 26, 16), (10, 20, 25), (19, 18, 23, 24), (17, 16, 21, 22), (20, 19, 24, 25), (18, 17, 22, 23), (16, 26, 21), (24, 23, 29, 30), (22, 21, 27, 28), (25, 24, 30, 31), (23, 22, 28, 29), (21, 26, 27), (10, 25, 31), (28, 27, 32, 33), (31, 30, 35, 36), (29, 28, 33, 34), (27, 26, 32), (10, 31, 36), (30, 29, 34, 35), (36, 35, 40, 41), (34, 33, 38, 39), (32, 26, 37), (10, 36, 41), (35, 34, 39, 40), (33, 32, 37, 38), (41, 40, 3, 4), (39, 38, 1, 2), (37, 26, 0), (10, 41, 4), (40, 39, 2, 3), (38, 37, 0, 1)])
_uv = me_sphere_008.uv_layers.new(name='UVMap')
_uv.uv.foreach_set('vector', [0.75, 0.1667, 0.75, 0.3333, 0.625, 0.3333, 0.625, 0.1667, 0.75, 0.5, 0.75, 0.6667, 0.625, 0.6667, 0.625, 0.5, 0.75, 0.8333, 0.6875, 1.0, 0.625, 0.8333, 0.6875, 0.0, 0.75, 0.1667, 0.625, 0.1667, 0.75, 0.3333, 0.75, 0.5, 0.625, 0.5, 0.625, 0.3333, 0.75, 0.6667, 0.75, 0.8333, 0.625, 0.8333, 0.625, 0.6667, 0.5625, 0.0, 0.625, 0.1667, 0.5, 0.1667, 0.625, 0.3333, 0.625, 0.5, 0.5, 0.5, 0.5, 0.3333, 0.625, 0.6667, 0.625, 0.8333, 0.5, 0.8333, 0.5, 0.6667, 0.625, 0.1667, 0.625, 0.3333, 0.5, 0.3333, 0.5, 0.1667, 0.625, 0.5, 0.625, 0.6667, 0.5, 0.6667, 0.5, 0.5, 0.625, 0.8333, 0.5625, 1.0, 0.5, 0.8333, 0.4375, 0.0, 0.5, 0.1667, 0.375, 0.1667, 0.5, 0.3333, 0.5, 0.5, 0.375, 0.5, 0.375, 0.3333, 0.5, 0.6667, 0.5, 0.8333, 0.375, 0.8333, 0.375, 0.6667, 0.5, 0.1667, 0.5, 0.3333, 0.375, 0.3333, 0.375, 0.1667, 0.5, 0.5, 0.5, 0.6667, 0.375, 0.6667, 0.375, 0.5, 0.5, 0.8333, 0.4375, 1.0, 0.375, 0.8333, 0.3125, 0.0, 0.375, 0.1667, 0.25, 0.1667, 0.375, 0.3333, 0.375, 0.5, 0.25, 0.5, 0.25, 0.3333, 0.375, 0.6667, 0.375, 0.8333, 0.25, 0.8333, 0.25, 0.6667, 0.375, 0.1667, 0.375, 0.3333, 0.25, 0.3333, 0.25, 0.1667, 0.375, 0.5, 0.375, 0.6667, 0.25, 0.6667, 0.25, 0.5, 0.375, 0.8333, 0.3125, 1.0, 0.25, 0.8333, 0.25, 0.3333, 0.25, 0.5, 0.125, 0.5, 0.125, 0.3333, 0.25, 0.6667, 0.25, 0.8333, 0.125, 0.8333, 0.125, 0.6667, 0.25, 0.1667, 0.25, 0.3333, 0.125, 0.3333, 0.125, 0.1667, 0.25, 0.5, 0.25, 0.6667, 0.125, 0.6667, 0.125, 0.5, 0.25, 0.8333, 0.1875, 1.0, 0.125, 0.8333, 0.1875, 0.0, 0.25, 0.1667, 0.125, 0.1667, 0.125, 0.6667, 0.125, 0.8333, 0.0, 0.8333, 0.0, 0.6667, 0.125, 0.1667, 0.125, 0.3333, 0.0, 0.3333, 0.0, 0.1667, 0.125, 0.5, 0.125, 0.6667, 0.0, 0.6667, 0.0, 0.5, 0.125, 0.8333, 0.0625, 1.0, 0.0, 0.8333, 0.0625, 0.0, 0.125, 0.1667, 0.0, 0.1667, 0.125, 0.3333, 0.125, 0.5, 0.0, 0.5, 0.0, 0.3333, 1.0, 0.1667, 1.0, 0.3333, 0.875, 0.3333, 0.875, 0.1667, 1.0, 0.5, 1.0, 0.6667, 0.875, 0.6667, 0.875, 0.5, 1.0, 0.8333, 0.9375, 1.0, 0.875, 0.8333, 0.9375, 0.0, 1.0, 0.1667, 0.875, 0.1667, 1.0, 0.3333, 1.0, 0.5, 0.875, 0.5, 0.875, 0.3333, 1.0, 0.6667, 1.0, 0.8333, 0.875, 0.8333, 0.875, 0.6667, 0.875, 0.1667, 0.875, 0.3333, 0.75, 0.3333, 0.75, 0.1667, 0.875, 0.5, 0.875, 0.6667, 0.75, 0.6667, 0.75, 0.5, 0.875, 0.8333, 0.8125, 1.0, 0.75, 0.8333, 0.8125, 0.0, 0.875, 0.1667, 0.75, 0.1667, 0.875, 0.3333, 0.875, 0.5, 0.75, 0.5, 0.75, 0.3333, 0.875, 0.6667, 0.875, 0.8333, 0.75, 0.8333, 0.75, 0.6667])
me_sphere_008.materials.append(mat_carne)
me_sphere_008.update()
me_sphere_009 = bpy.data.meshes.new('Sphere.009')
me_sphere_009.from_pydata([(-0.2131, 0.9595, -0.3566), (-0.2131, 0.7915, -0.5245), (0.06798, 0.8431, -0.3566), (-0.0508, 0.7243, -0.5245), (-0.225, 0.5505, -0.518), (0.1844, 0.5621, -0.3566), (0.01641, 0.5621, -0.5245), (0.06798, 0.281, -0.3566), (-0.0508, 0.3998, -0.5245), (-0.2131, 0.1646, -0.3566), (-0.2131, 0.3326, -0.5245), (-0.8493, 0.281, -0.3566), (-0.7306, 0.3998, -0.5245), (-0.9657, 0.5621, -0.3566), (-0.7978, 0.5621, -0.5245), (-0.8493, 0.8431, -0.3566), (-0.7306, 0.7243, -0.5245)], [], [(1, 0, 2, 3), (4, 1, 3), (4, 3, 6), (3, 2, 5, 6), (4, 6, 8), (6, 5, 7, 8), (4, 8, 10), (8, 7, 9, 10), (10, 9, 11, 12), (4, 10, 12), (12, 11, 13, 14), (4, 12, 14), (14, 13, 15, 16), (4, 14, 16), (16, 15, 0, 1), (4, 16, 1)])
_uv = me_sphere_009.uv_layers.new(name='UVMap')
_uv.uv.foreach_set('vector', [0.75, 0.1667, 0.75, 0.3333, 0.625, 0.3333, 0.625, 0.1667, 0.6875, 0.0, 0.75, 0.1667, 0.625, 0.1667, 0.5625, 0.0, 0.625, 0.1667, 0.5, 0.1667, 0.625, 0.1667, 0.625, 0.3333, 0.5, 0.3333, 0.5, 0.1667, 0.4375, 0.0, 0.5, 0.1667, 0.375, 0.1667, 0.5, 0.1667, 0.5, 0.3333, 0.375, 0.3333, 0.375, 0.1667, 0.3125, 0.0, 0.375, 0.1667, 0.25, 0.1667, 0.375, 0.1667, 0.375, 0.3333, 0.25, 0.3333, 0.25, 0.1667, 0.25, 0.1667, 0.25, 0.3333, 0.125, 0.3333, 0.125, 0.1667, 0.1875, 0.0, 0.25, 0.1667, 0.125, 0.1667, 0.125, 0.1667, 0.125, 0.3333, 0.0, 0.3333, 0.0, 0.1667, 0.0625, 0.0, 0.125, 0.1667, 0.0, 0.1667, 1.0, 0.1667, 1.0, 0.3333, 0.875, 0.3333, 0.875, 0.1667, 0.9375, 0.0, 1.0, 0.1667, 0.875, 0.1667, 0.875, 0.1667, 0.875, 0.3333, 0.75, 0.3333, 0.75, 0.1667, 0.8125, 0.0, 0.875, 0.1667, 0.75, 0.1667])
me_sphere_009.materials.append(mat_negro)
me_sphere_009.update()
me_sphere_010 = bpy.data.meshes.new('Sphere.010')
me_sphere_010.from_pydata([(-0.2131, 0.9637, -0.1271), (-0.2131, 0.9595, -0.3566), (0.07095, 0.8461, -0.1271), (0.06798, 0.8431, -0.3566), (0.1886, 0.5621, -0.1271), (0.1844, 0.5621, -0.3566), (0.07095, 0.2781, -0.1271), (0.06798, 0.281, -0.3566), (-0.2131, 0.1604, -0.1271), (-0.2131, 0.1646, -0.3566), (-0.497, 0.2781, -0.1271), (-0.8493, 0.281, -0.3566), (-0.6147, 0.5621, -0.1271), (-0.9657, 0.5621, -0.3566), (-0.497, 0.8461, -0.1271), (-0.8493, 0.8431, -0.3566), (-0.2131, 0.9637, -0.1271), (0.07095, 0.8461, -0.1271), (0.1886, 0.5621, -0.1271), (0.07095, 0.2781, -0.1271), (-0.2131, 0.1604, -0.1271), (-0.497, 0.2781, -0.1271), (-0.6147, 0.5621, -0.1271), (-0.497, 0.8461, -0.1271), (-0.2131, 1.166, 0.1325), (-0.2131, 0.9651, 0.08146), (0.2115, 0.99, 0.1325), (0.0702, 0.8478, 0.08146), (0.3874, 0.5654, 0.1325), (0.1875, 0.5645, 0.08146), (0.2115, 0.1408, 0.1325), (0.0702, 0.2813, 0.08146), (-0.2131, -0.03505, 0.1325), (-0.2131, 0.1639, 0.08146), (-0.6376, 0.1408, 0.1325), (-0.4963, 0.2813, 0.08146), (-0.8135, 0.5654, 0.1325), (-0.6136, 0.5645, 0.08146), (-0.6376, 0.99, 0.1325), (-0.4963, 0.8478, 0.08146)], [], [(1, 0, 2, 3), (3, 2, 4, 5), (5, 4, 6, 7), (7, 6, 8, 9), (9, 8, 10, 11), (11, 10, 12, 13), (13, 12, 14, 15), (15, 14, 0, 1), (12, 10, 21, 22), (14, 12, 22, 23), (2, 0, 16, 17), (2, 4, 18, 17), (4, 6, 19, 18), (6, 8, 20, 19), (8, 10, 21, 20), (0, 14, 23, 16), (14, 39, 25, 0), (39, 38, 24, 25), (12, 37, 39, 14), (37, 36, 38, 39), (10, 35, 37, 12), (35, 34, 36, 37), (8, 33, 35, 10), (33, 32, 34, 35), (6, 31, 33, 8), (31, 30, 32, 33), (4, 29, 31, 6), (29, 28, 30, 31), (2, 27, 29, 4), (27, 26, 28, 29), (0, 25, 27, 2), (25, 24, 26, 27)])
_uv = me_sphere_010.uv_layers.new(name='UVMap')
_uv.uv.foreach_set('vector', [0.75, 0.3333, 0.75, 0.5, 0.625, 0.5, 0.625, 0.3333, 0.625, 0.3333, 0.625, 0.5, 0.5, 0.5, 0.5, 0.3333, 0.5, 0.3333, 0.5, 0.5, 0.375, 0.5, 0.375, 0.3333, 0.375, 0.3333, 0.375, 0.5, 0.25, 0.5, 0.25, 0.3333, 0.25, 0.3333, 0.25, 0.5, 0.125, 0.5, 0.125, 0.3333, 0.125, 0.3333, 0.125, 0.5, 0.0, 0.5, 0.0, 0.3333, 1.0, 0.3333, 1.0, 0.5, 0.875, 0.5, 0.875, 0.3333, 0.875, 0.3333, 0.875, 0.5, 0.75, 0.5, 0.75, 0.3333, 0.0, 0.5, 0.125, 0.5, 0.125, 0.5, 0.0, 0.5, 0.875, 0.5, 1.0, 0.5, 1.0, 0.5, 0.875, 0.5, 0.625, 0.5, 0.75, 0.5, 0.75, 0.5, 0.625, 0.5, 0.625, 0.5, 0.5, 0.5, 0.5, 0.5, 0.625, 0.5, 0.5, 0.5, 0.375, 0.5, 0.375, 0.5, 0.5, 0.5, 0.375, 0.5, 0.25, 0.5, 0.25, 0.5, 0.375, 0.5, 0.25, 0.5, 0.125, 0.5, 0.125, 0.5, 0.25, 0.5, 0.75, 0.5, 0.875, 0.5, 0.875, 0.5, 0.75, 0.5, 0.875, 0.5, 0.875, 0.5417, 0.75, 0.5417, 0.75, 0.5, 0.875, 0.5417, 0.875, 0.5833, 0.75, 0.5833, 0.75, 0.5417, 1.0, 0.5, 1.0, 0.5417, 0.875, 0.5417, 0.875, 0.5, 1.0, 0.5417, 1.0, 0.5833, 0.875, 0.5833, 0.875, 0.5417, 0.125, 0.5, 0.125, 0.5417, 0.0, 0.5417, 0.0, 0.5, 0.125, 0.5417, 0.125, 0.5833, 0.0, 0.5833, 0.0, 0.5417, 0.25, 0.5, 0.25, 0.5417, 0.125, 0.5417, 0.125, 0.5, 0.25, 0.5417, 0.25, 0.5833, 0.125, 0.5833, 0.125, 0.5417, 0.375, 0.5, 0.375, 0.5417, 0.25, 0.5417, 0.25, 0.5, 0.375, 0.5417, 0.375, 0.5833, 0.25, 0.5833, 0.25, 0.5417, 0.5, 0.5, 0.5, 0.5417, 0.375, 0.5417, 0.375, 0.5, 0.5, 0.5417, 0.5, 0.5833, 0.375, 0.5833, 0.375, 0.5417, 0.625, 0.5, 0.625, 0.5417, 0.5, 0.5417, 0.5, 0.5, 0.625, 0.5417, 0.625, 0.5833, 0.5, 0.5833, 0.5, 0.5417, 0.75, 0.5, 0.75, 0.5417, 0.625, 0.5417, 0.625, 0.5, 0.75, 0.5417, 0.75, 0.5833, 0.625, 0.5833, 0.625, 0.5417])
me_sphere_010.materials.append(mat_carne)
me_sphere_010.update()
me_sphere_011 = bpy.data.meshes.new('Sphere.011')
me_sphere_011.from_pydata([(-0.2131, 0.9177, 1.012), (-0.2131, 1.17, 0.7594), (0.0308, 0.8167, 1.012), (0.2093, 0.9952, 0.7594), (0.1318, 0.5729, 1.012), (0.3843, 0.5729, 0.7594), (0.0308, 0.329, 1.012), (0.2093, 0.1505, 0.7594), (-0.2131, 0.228, 1.012), (-0.2131, -0.02444, 0.7594), (-0.2131, 0.5729, 1.104), (-0.4569, 0.329, 1.012), (-0.6354, 0.1505, 0.7594), (-0.5579, 0.5729, 1.012), (-0.8104, 0.5729, 0.7594), (-0.4569, 0.8167, 1.012), (-0.6354, 0.9952, 0.7594), (-0.2131, 1.168, 0.446), (-0.2131, 1.166, 0.1325), (0.2104, 0.9926, 0.446), (0.2115, 0.99, 0.1325), (0.3858, 0.5691, 0.446), (0.3874, 0.5654, 0.1325), (0.2104, 0.1457, 0.446), (0.2115, 0.1408, 0.1325), (-0.2131, -0.02974, 0.446), (-0.2131, -0.03505, 0.1325), (-0.6365, 0.1457, 0.446), (-0.6376, 0.1408, 0.1325), (-0.8119, 0.5691, 0.446), (-0.8135, 0.5654, 0.1325), (-0.6365, 0.9926, 0.446), (-0.6376, 0.99, 0.1325)], [], [(17, 1, 3, 19), (0, 10, 2), (1, 0, 2, 3), (3, 2, 4, 5), (19, 3, 5, 21), (2, 10, 4), (5, 4, 6, 7), (21, 5, 7, 23), (4, 10, 6), (7, 6, 8, 9), (23, 7, 9, 25), (6, 10, 8), (9, 8, 11, 12), (25, 9, 12, 27), (8, 10, 11), (12, 11, 13, 14), (27, 12, 14, 29), (11, 10, 13), (29, 14, 16, 31), (13, 10, 15), (14, 13, 15, 16), (31, 16, 1, 17), (15, 10, 0), (16, 15, 0, 1), (32, 31, 17, 18), (30, 29, 31, 32), (28, 27, 29, 30), (26, 25, 27, 28), (24, 23, 25, 26), (22, 21, 23, 24), (20, 19, 21, 22), (18, 17, 19, 20)])
_uv = me_sphere_011.uv_layers.new(name='UVMap')
_uv.uv.foreach_set('vector', [0.75, 0.625, 0.75, 0.6667, 0.625, 0.6667, 0.625, 0.625, 0.75, 0.8333, 0.6875, 1.0, 0.625, 0.8333, 0.75, 0.6667, 0.75, 0.8333, 0.625, 0.8333, 0.625, 0.6667, 0.625, 0.6667, 0.625, 0.8333, 0.5, 0.8333, 0.5, 0.6667, 0.625, 0.625, 0.625, 0.6667, 0.5, 0.6667, 0.5, 0.625, 0.625, 0.8333, 0.5625, 1.0, 0.5, 0.8333, 0.5, 0.6667, 0.5, 0.8333, 0.375, 0.8333, 0.375, 0.6667, 0.5, 0.625, 0.5, 0.6667, 0.375, 0.6667, 0.375, 0.625, 0.5, 0.8333, 0.4375, 1.0, 0.375, 0.8333, 0.375, 0.6667, 0.375, 0.8333, 0.25, 0.8333, 0.25, 0.6667, 0.375, 0.625, 0.375, 0.6667, 0.25, 0.6667, 0.25, 0.625, 0.375, 0.8333, 0.3125, 1.0, 0.25, 0.8333, 0.25, 0.6667, 0.25, 0.8333, 0.125, 0.8333, 0.125, 0.6667, 0.25, 0.625, 0.25, 0.6667, 0.125, 0.6667, 0.125, 0.625, 0.25, 0.8333, 0.1875, 1.0, 0.125, 0.8333, 0.125, 0.6667, 0.125, 0.8333, 0.0, 0.8333, 0.0, 0.6667, 0.125, 0.625, 0.125, 0.6667, 0.0, 0.6667, 0.0, 0.625, 0.125, 0.8333, 0.0625, 1.0, 0.0, 0.8333, 1.0, 0.625, 1.0, 0.6667, 0.875, 0.6667, 0.875, 0.625, 1.0, 0.8333, 0.9375, 1.0, 0.875, 0.8333, 1.0, 0.6667, 1.0, 0.8333, 0.875, 0.8333, 0.875, 0.6667, 0.875, 0.625, 0.875, 0.6667, 0.75, 0.6667, 0.75, 0.625, 0.875, 0.8333, 0.8125, 1.0, 0.75, 0.8333, 0.875, 0.6667, 0.875, 0.8333, 0.75, 0.8333, 0.75, 0.6667, 0.875, 0.5833, 0.875, 0.625, 0.75, 0.625, 0.75, 0.5833, 1.0, 0.5833, 1.0, 0.625, 0.875, 0.625, 0.875, 0.5833, 0.125, 0.5833, 0.125, 0.625, 0.0, 0.625, 0.0, 0.5833, 0.25, 0.5833, 0.25, 0.625, 0.125, 0.625, 0.125, 0.5833, 0.375, 0.5833, 0.375, 0.625, 0.25, 0.625, 0.25, 0.5833, 0.5, 0.5833, 0.5, 0.625, 0.375, 0.625, 0.375, 0.5833, 0.625, 0.5833, 0.625, 0.625, 0.5, 0.625, 0.5, 0.5833, 0.75, 0.5833, 0.75, 0.625, 0.625, 0.625, 0.625, 0.5833])
me_sphere_011.materials.append(mat_lino)
me_sphere_011.update()
me_sphere_012 = bpy.data.meshes.new('Sphere.012')
me_sphere_012.from_pydata([(-0.2131, 0.9595, -0.3566), (-0.2131, 0.7915, -0.5245), (0.06798, 0.8431, -0.3566), (-0.0508, 0.7243, -0.5245), (-0.225, 0.5505, -0.518), (0.1844, 0.5621, -0.3566), (0.01641, 0.5621, -0.5245), (0.06798, 0.281, -0.3566), (-0.0508, 0.3998, -0.5245), (-0.2131, 0.1646, -0.3566), (-0.2131, 0.3326, -0.5245), (-0.8493, 0.281, -0.3566), (-0.7306, 0.3998, -0.5245), (-0.9657, 0.5621, -0.3566), (-0.7978, 0.5621, -0.5245), (-0.8493, 0.8431, -0.3566), (-0.7306, 0.7243, -0.5245)], [], [(1, 0, 2, 3), (4, 1, 3), (4, 3, 6), (3, 2, 5, 6), (4, 6, 8), (6, 5, 7, 8), (4, 8, 10), (8, 7, 9, 10), (10, 9, 11, 12), (4, 10, 12), (12, 11, 13, 14), (4, 12, 14), (14, 13, 15, 16), (4, 14, 16), (16, 15, 0, 1), (4, 16, 1)])
_uv = me_sphere_012.uv_layers.new(name='UVMap')
_uv.uv.foreach_set('vector', [0.75, 0.1667, 0.75, 0.3333, 0.625, 0.3333, 0.625, 0.1667, 0.6875, 0.0, 0.75, 0.1667, 0.625, 0.1667, 0.5625, 0.0, 0.625, 0.1667, 0.5, 0.1667, 0.625, 0.1667, 0.625, 0.3333, 0.5, 0.3333, 0.5, 0.1667, 0.4375, 0.0, 0.5, 0.1667, 0.375, 0.1667, 0.5, 0.1667, 0.5, 0.3333, 0.375, 0.3333, 0.375, 0.1667, 0.3125, 0.0, 0.375, 0.1667, 0.25, 0.1667, 0.375, 0.1667, 0.375, 0.3333, 0.25, 0.3333, 0.25, 0.1667, 0.25, 0.1667, 0.25, 0.3333, 0.125, 0.3333, 0.125, 0.1667, 0.1875, 0.0, 0.25, 0.1667, 0.125, 0.1667, 0.125, 0.1667, 0.125, 0.3333, 0.0, 0.3333, 0.0, 0.1667, 0.0625, 0.0, 0.125, 0.1667, 0.0, 0.1667, 1.0, 0.1667, 1.0, 0.3333, 0.875, 0.3333, 0.875, 0.1667, 0.9375, 0.0, 1.0, 0.1667, 0.875, 0.1667, 0.875, 0.1667, 0.875, 0.3333, 0.75, 0.3333, 0.75, 0.1667, 0.8125, 0.0, 0.875, 0.1667, 0.75, 0.1667])
me_sphere_012.materials.append(mat_negro)
me_sphere_012.update()
me_sphere_013 = bpy.data.meshes.new('Sphere.013')
me_sphere_013.from_pydata([(0.04287, 0.8495, 2.36), (0.04287, 1.128, 2.081), (0.04287, 1.23, 1.7), (0.04287, 1.128, 1.319), (0.04287, 0.8495, 1.041), (0.3121, 0.738, 2.36), (0.5092, 0.9351, 2.081), (0.5813, 1.007, 1.7), (0.5092, 0.9351, 1.319), (0.3121, 0.738, 1.041), (4.935e-09, -0.4842, 0.9509), (0.3807, -0.4842, 2.372), (0.6594, -0.4842, 2.093), (0.7615, -0.4842, 1.712), (0.6594, -0.4842, 1.332), (0.3807, -0.4842, 1.053), (0.2692, -0.7534, 2.372), (0.4663, -0.9505, 2.093), (0.5384, -1.023, 1.712), (0.4663, -0.9505, 1.332), (0.2692, -0.7534, 1.053), (-1.607e-08, -0.8649, 2.372), (2.931e-08, -1.144, 2.093), (6.62e-09, -1.246, 1.712), (2.931e-08, -1.144, 1.332), (6.62e-09, -0.8649, 1.053), (-4.214e-08, -0.4842, 2.474), (-0.2692, -0.7534, 2.372), (-0.4663, -0.9505, 2.093), (-0.5384, -1.023, 1.712), (-0.4663, -0.9505, 1.332), (-0.2692, -0.7534, 1.053), (-0.3807, -0.4842, 2.372), (-0.6594, -0.4842, 2.093), (-0.7615, -0.4842, 1.712), (-0.6594, -0.4842, 1.332), (-0.3807, -0.4842, 1.053), (-0.2263, 0.738, 2.36), (-0.4234, 0.9351, 2.081), (-0.4956, 1.007, 1.7), (-0.4234, 0.9351, 1.319), (-0.2263, 0.738, 1.041)], [], [(4, 3, 8, 9), (2, 1, 6, 7), (0, 26, 5), (10, 4, 9), (3, 2, 7, 8), (1, 0, 5, 6), (10, 9, 15), (8, 7, 13, 14), (6, 5, 11, 12), (9, 8, 14, 15), (7, 6, 12, 13), (5, 26, 11), (10, 15, 20), (14, 13, 18, 19), (12, 11, 16, 17), (15, 14, 19, 20), (13, 12, 17, 18), (11, 26, 16), (10, 20, 25), (19, 18, 23, 24), (17, 16, 21, 22), (20, 19, 24, 25), (18, 17, 22, 23), (16, 26, 21), (24, 23, 29, 30), (22, 21, 27, 28), (25, 24, 30, 31), (23, 22, 28, 29), (21, 26, 27), (10, 25, 31), (28, 27, 32, 33), (31, 30, 35, 36), (29, 28, 33, 34), (27, 26, 32), (10, 31, 36), (30, 29, 34, 35), (36, 35, 40, 41), (34, 33, 38, 39), (32, 26, 37), (10, 36, 41), (35, 34, 39, 40), (33, 32, 37, 38), (41, 40, 3, 4), (39, 38, 1, 2), (37, 26, 0), (10, 41, 4), (40, 39, 2, 3), (38, 37, 0, 1)])
_uv = me_sphere_013.uv_layers.new(name='UVMap')
_uv.uv.foreach_set('vector', [0.75, 0.1667, 0.75, 0.3333, 0.625, 0.3333, 0.625, 0.1667, 0.75, 0.5, 0.75, 0.6667, 0.625, 0.6667, 0.625, 0.5, 0.75, 0.8333, 0.6875, 1.0, 0.625, 0.8333, 0.6875, 0.0, 0.75, 0.1667, 0.625, 0.1667, 0.75, 0.3333, 0.75, 0.5, 0.625, 0.5, 0.625, 0.3333, 0.75, 0.6667, 0.75, 0.8333, 0.625, 0.8333, 0.625, 0.6667, 0.5625, 0.0, 0.625, 0.1667, 0.5, 0.1667, 0.625, 0.3333, 0.625, 0.5, 0.5, 0.5, 0.5, 0.3333, 0.625, 0.6667, 0.625, 0.8333, 0.5, 0.8333, 0.5, 0.6667, 0.625, 0.1667, 0.625, 0.3333, 0.5, 0.3333, 0.5, 0.1667, 0.625, 0.5, 0.625, 0.6667, 0.5, 0.6667, 0.5, 0.5, 0.625, 0.8333, 0.5625, 1.0, 0.5, 0.8333, 0.4375, 0.0, 0.5, 0.1667, 0.375, 0.1667, 0.5, 0.3333, 0.5, 0.5, 0.375, 0.5, 0.375, 0.3333, 0.5, 0.6667, 0.5, 0.8333, 0.375, 0.8333, 0.375, 0.6667, 0.5, 0.1667, 0.5, 0.3333, 0.375, 0.3333, 0.375, 0.1667, 0.5, 0.5, 0.5, 0.6667, 0.375, 0.6667, 0.375, 0.5, 0.5, 0.8333, 0.4375, 1.0, 0.375, 0.8333, 0.3125, 0.0, 0.375, 0.1667, 0.25, 0.1667, 0.375, 0.3333, 0.375, 0.5, 0.25, 0.5, 0.25, 0.3333, 0.375, 0.6667, 0.375, 0.8333, 0.25, 0.8333, 0.25, 0.6667, 0.375, 0.1667, 0.375, 0.3333, 0.25, 0.3333, 0.25, 0.1667, 0.375, 0.5, 0.375, 0.6667, 0.25, 0.6667, 0.25, 0.5, 0.375, 0.8333, 0.3125, 1.0, 0.25, 0.8333, 0.25, 0.3333, 0.25, 0.5, 0.125, 0.5, 0.125, 0.3333, 0.25, 0.6667, 0.25, 0.8333, 0.125, 0.8333, 0.125, 0.6667, 0.25, 0.1667, 0.25, 0.3333, 0.125, 0.3333, 0.125, 0.1667, 0.25, 0.5, 0.25, 0.6667, 0.125, 0.6667, 0.125, 0.5, 0.25, 0.8333, 0.1875, 1.0, 0.125, 0.8333, 0.1875, 0.0, 0.25, 0.1667, 0.125, 0.1667, 0.125, 0.6667, 0.125, 0.8333, 0.0, 0.8333, 0.0, 0.6667, 0.125, 0.1667, 0.125, 0.3333, 0.0, 0.3333, 0.0, 0.1667, 0.125, 0.5, 0.125, 0.6667, 0.0, 0.6667, 0.0, 0.5, 0.125, 0.8333, 0.0625, 1.0, 0.0, 0.8333, 0.0625, 0.0, 0.125, 0.1667, 0.0, 0.1667, 0.125, 0.3333, 0.125, 0.5, 0.0, 0.5, 0.0, 0.3333, 1.0, 0.1667, 1.0, 0.3333, 0.875, 0.3333, 0.875, 0.1667, 1.0, 0.5, 1.0, 0.6667, 0.875, 0.6667, 0.875, 0.5, 1.0, 0.8333, 0.9375, 1.0, 0.875, 0.8333, 0.9375, 0.0, 1.0, 0.1667, 0.875, 0.1667, 1.0, 0.3333, 1.0, 0.5, 0.875, 0.5, 0.875, 0.3333, 1.0, 0.6667, 1.0, 0.8333, 0.875, 0.8333, 0.875, 0.6667, 0.875, 0.1667, 0.875, 0.3333, 0.75, 0.3333, 0.75, 0.1667, 0.875, 0.5, 0.875, 0.6667, 0.75, 0.6667, 0.75, 0.5, 0.875, 0.8333, 0.8125, 1.0, 0.75, 0.8333, 0.8125, 0.0, 0.875, 0.1667, 0.75, 0.1667, 0.875, 0.3333, 0.875, 0.5, 0.75, 0.5, 0.75, 0.3333, 0.875, 0.6667, 0.875, 0.8333, 0.75, 0.8333, 0.75, 0.6667])
me_sphere_013.materials.append(mat_lino)
me_sphere_013.update()
me_sphere_014 = bpy.data.meshes.new('Sphere.014')
me_sphere_014.from_pydata([(0.04287, 0.8495, 2.36), (0.04287, 1.128, 2.081), (0.04287, 1.23, 1.7), (0.04287, 1.128, 1.319), (0.04287, 0.8495, 1.041), (0.3121, 0.738, 2.36), (0.5092, 0.9351, 2.081), (0.5813, 1.007, 1.7), (0.5092, 0.9351, 1.319), (0.3121, 0.738, 1.041), (4.935e-09, -0.4842, 0.9509), (0.3807, -0.4842, 2.372), (0.6594, -0.4842, 2.093), (0.7615, -0.4842, 1.712), (0.6594, -0.4842, 1.332), (0.3807, -0.4842, 1.053), (0.2692, -0.7534, 2.372), (0.4663, -0.9505, 2.093), (0.5384, -1.023, 1.712), (0.4663, -0.9505, 1.332), (0.2692, -0.7534, 1.053), (-1.607e-08, -0.8649, 2.372), (2.931e-08, -1.144, 2.093), (6.62e-09, -1.246, 1.712), (2.931e-08, -1.144, 1.332), (6.62e-09, -0.8649, 1.053), (-4.214e-08, -0.4842, 2.474), (-0.2692, -0.7534, 2.372), (-0.4663, -0.9505, 2.093), (-0.5384, -1.023, 1.712), (-0.4663, -0.9505, 1.332), (-0.2692, -0.7534, 1.053), (-0.3807, -0.4842, 2.372), (-0.6594, -0.4842, 2.093), (-0.7615, -0.4842, 1.712), (-0.6594, -0.4842, 1.332), (-0.3807, -0.4842, 1.053), (-0.2263, 0.738, 2.36), (-0.4234, 0.9351, 2.081), (-0.4956, 1.007, 1.7), (-0.4234, 0.9351, 1.319), (-0.2263, 0.738, 1.041)], [], [(4, 3, 8, 9), (2, 1, 6, 7), (0, 26, 5), (10, 4, 9), (3, 2, 7, 8), (1, 0, 5, 6), (10, 9, 15), (8, 7, 13, 14), (6, 5, 11, 12), (9, 8, 14, 15), (7, 6, 12, 13), (5, 26, 11), (10, 15, 20), (14, 13, 18, 19), (12, 11, 16, 17), (15, 14, 19, 20), (13, 12, 17, 18), (11, 26, 16), (10, 20, 25), (19, 18, 23, 24), (17, 16, 21, 22), (20, 19, 24, 25), (18, 17, 22, 23), (16, 26, 21), (24, 23, 29, 30), (22, 21, 27, 28), (25, 24, 30, 31), (23, 22, 28, 29), (21, 26, 27), (10, 25, 31), (28, 27, 32, 33), (31, 30, 35, 36), (29, 28, 33, 34), (27, 26, 32), (10, 31, 36), (30, 29, 34, 35), (36, 35, 40, 41), (34, 33, 38, 39), (32, 26, 37), (10, 36, 41), (35, 34, 39, 40), (33, 32, 37, 38), (41, 40, 3, 4), (39, 38, 1, 2), (37, 26, 0), (10, 41, 4), (40, 39, 2, 3), (38, 37, 0, 1)])
_uv = me_sphere_014.uv_layers.new(name='UVMap')
_uv.uv.foreach_set('vector', [0.75, 0.1667, 0.75, 0.3333, 0.625, 0.3333, 0.625, 0.1667, 0.75, 0.5, 0.75, 0.6667, 0.625, 0.6667, 0.625, 0.5, 0.75, 0.8333, 0.6875, 1.0, 0.625, 0.8333, 0.6875, 0.0, 0.75, 0.1667, 0.625, 0.1667, 0.75, 0.3333, 0.75, 0.5, 0.625, 0.5, 0.625, 0.3333, 0.75, 0.6667, 0.75, 0.8333, 0.625, 0.8333, 0.625, 0.6667, 0.5625, 0.0, 0.625, 0.1667, 0.5, 0.1667, 0.625, 0.3333, 0.625, 0.5, 0.5, 0.5, 0.5, 0.3333, 0.625, 0.6667, 0.625, 0.8333, 0.5, 0.8333, 0.5, 0.6667, 0.625, 0.1667, 0.625, 0.3333, 0.5, 0.3333, 0.5, 0.1667, 0.625, 0.5, 0.625, 0.6667, 0.5, 0.6667, 0.5, 0.5, 0.625, 0.8333, 0.5625, 1.0, 0.5, 0.8333, 0.4375, 0.0, 0.5, 0.1667, 0.375, 0.1667, 0.5, 0.3333, 0.5, 0.5, 0.375, 0.5, 0.375, 0.3333, 0.5, 0.6667, 0.5, 0.8333, 0.375, 0.8333, 0.375, 0.6667, 0.5, 0.1667, 0.5, 0.3333, 0.375, 0.3333, 0.375, 0.1667, 0.5, 0.5, 0.5, 0.6667, 0.375, 0.6667, 0.375, 0.5, 0.5, 0.8333, 0.4375, 1.0, 0.375, 0.8333, 0.3125, 0.0, 0.375, 0.1667, 0.25, 0.1667, 0.375, 0.3333, 0.375, 0.5, 0.25, 0.5, 0.25, 0.3333, 0.375, 0.6667, 0.375, 0.8333, 0.25, 0.8333, 0.25, 0.6667, 0.375, 0.1667, 0.375, 0.3333, 0.25, 0.3333, 0.25, 0.1667, 0.375, 0.5, 0.375, 0.6667, 0.25, 0.6667, 0.25, 0.5, 0.375, 0.8333, 0.3125, 1.0, 0.25, 0.8333, 0.25, 0.3333, 0.25, 0.5, 0.125, 0.5, 0.125, 0.3333, 0.25, 0.6667, 0.25, 0.8333, 0.125, 0.8333, 0.125, 0.6667, 0.25, 0.1667, 0.25, 0.3333, 0.125, 0.3333, 0.125, 0.1667, 0.25, 0.5, 0.25, 0.6667, 0.125, 0.6667, 0.125, 0.5, 0.25, 0.8333, 0.1875, 1.0, 0.125, 0.8333, 0.1875, 0.0, 0.25, 0.1667, 0.125, 0.1667, 0.125, 0.6667, 0.125, 0.8333, 0.0, 0.8333, 0.0, 0.6667, 0.125, 0.1667, 0.125, 0.3333, 0.0, 0.3333, 0.0, 0.1667, 0.125, 0.5, 0.125, 0.6667, 0.0, 0.6667, 0.0, 0.5, 0.125, 0.8333, 0.0625, 1.0, 0.0, 0.8333, 0.0625, 0.0, 0.125, 0.1667, 0.0, 0.1667, 0.125, 0.3333, 0.125, 0.5, 0.0, 0.5, 0.0, 0.3333, 1.0, 0.1667, 1.0, 0.3333, 0.875, 0.3333, 0.875, 0.1667, 1.0, 0.5, 1.0, 0.6667, 0.875, 0.6667, 0.875, 0.5, 1.0, 0.8333, 0.9375, 1.0, 0.875, 0.8333, 0.9375, 0.0, 1.0, 0.1667, 0.875, 0.1667, 1.0, 0.3333, 1.0, 0.5, 0.875, 0.5, 0.875, 0.3333, 1.0, 0.6667, 1.0, 0.8333, 0.875, 0.8333, 0.875, 0.6667, 0.875, 0.1667, 0.875, 0.3333, 0.75, 0.3333, 0.75, 0.1667, 0.875, 0.5, 0.875, 0.6667, 0.75, 0.6667, 0.75, 0.5, 0.875, 0.8333, 0.8125, 1.0, 0.75, 0.8333, 0.8125, 0.0, 0.875, 0.1667, 0.75, 0.1667, 0.875, 0.3333, 0.875, 0.5, 0.75, 0.5, 0.75, 0.3333, 0.875, 0.6667, 0.875, 0.8333, 0.75, 0.8333, 0.75, 0.6667])
me_sphere_014.materials.append(mat_carne)
me_sphere_014.update()

# ---- objects
ob_camera = bpy.data.objects.new('Camera', cam_camera)
ob_sphere = bpy.data.objects.new('Sphere', me_sphere)
ob_sphere_001 = bpy.data.objects.new('Sphere.001', me_sphere_001)
ob_sphere_003 = bpy.data.objects.new('Sphere.003', me_sphere_003)
ob_cube = bpy.data.objects.new('Cube', me_cube_001)
ob_cube_001 = bpy.data.objects.new('Cube.001', me_cube_002)
ob_sphere_005 = bpy.data.objects.new('Sphere.005', me_sphere_005)
ob_sun = bpy.data.objects.new('Sun', light_sun)
ob_sphere_007 = bpy.data.objects.new('Sphere.007', me_sphere_007)
ob_sphere_002 = bpy.data.objects.new('Sphere.002', me_sphere_008)
ob_sphere_004 = bpy.data.objects.new('Sphere.004', me_sphere_009)
ob_sphere_006 = bpy.data.objects.new('Sphere.006', me_sphere_010)
ob_sphere_008 = bpy.data.objects.new('Sphere.008', me_sphere_011)
ob_sphere_009 = bpy.data.objects.new('Sphere.009', me_sphere_012)
ob_sphere_010 = bpy.data.objects.new('Sphere.010', me_sphere_013)
ob_sphere_011 = bpy.data.objects.new('Sphere.011', me_sphere_014)
ob_sun_001 = bpy.data.objects.new('Sun.001', light_sun_001)

# ---- transforms, parenting, visibility, modifiers, constraints
ob_camera.location = (-8.515, -6.288, 7.478)
ob_camera.rotation_euler = (1.109, -0.0, -0.947)
ob_camera.lock_rotations_4d = False
ob_camera.empty_display_type = 'ARROWS'
ob_camera.color = (0.0, 0.0, 0.0, 0.0)
ob_camera.display_type = 'WIRE'
ob_camera.lineart.crease_threshold = 0.0
ob_sphere.location = (0.08976, 0.01569, -0.08777)
ob_sphere.scale = (1.25, 1.25, 1.25)
ob_sphere_001.location = (3.673e-17, -0.01654, 0.1654)
ob_sphere_001.scale = (1.117, 1.117, 1.117)
ob_sphere_003.location = (8.502e-18, -0.07658, 0.03829)
ob_cube.location = (-0.8826, -0.4723, 4.03)
ob_cube.scale = (0.135, 0.135, 0.135)
ob_cube_001.location = (-0.9301, 0.4648, 4.043)
ob_cube_001.scale = (0.135, 0.135, 0.135)
ob_sphere_005.location = (-0.05464, 1.203, 1.665)
ob_sphere_005.scale = (0.2979, 0.2979, 0.2979)
ob_sun.location = (-5.749, -3.638, 11.03)
ob_sun.rotation_euler = (-0.4629, -0.3857, 1.707)
ob_sphere_007.location = (8.502e-18, -0.07658, 0.03829)
ob_sphere_002.location = (-0.05464, 1.864, 1.761)
ob_sphere_002.rotation_euler = (0.2708, 5.941e-17, 8.094e-18)
ob_sphere_002.scale = (0.2979, 0.2979, 0.2979)
ob_sphere_004.location = (8.502e-18, -0.07658, 0.03829)
ob_sphere_006.location = (1.585e-17, -0.9863, 0.07137)
ob_sphere_008.location = (1.585e-17, -0.9863, 0.07137)
ob_sphere_009.location = (1.585e-17, -0.9863, 0.07137)
ob_sphere_010.location = (-0.06844, -1.263, 1.781)
ob_sphere_010.rotation_euler = (0.0, -0.0, -3.1)
ob_sphere_010.scale = (0.2979, 0.2979, 0.2979)
ob_sphere_011.location = (-0.04083, -1.923, 1.877)
ob_sphere_011.rotation_euler = (0.2708, 5.941e-17, -3.1)
ob_sphere_011.scale = (0.2979, 0.2979, 0.2979)
ob_sun_001.location = (-4.884, -4.605, 11.03)
ob_sun_001.rotation_euler = (-0.4629, -0.3857, 1.707)

# ---- collection membership
col_collection.objects.link(ob_camera)
col_collection.objects.link(ob_sphere)
col_collection.objects.link(ob_sphere_001)
col_collection.objects.link(ob_sphere_003)
col_collection.objects.link(ob_cube)
col_collection.objects.link(ob_cube_001)
col_collection.objects.link(ob_sphere_005)
col_collection.objects.link(ob_sun)
col_collection.objects.link(ob_sphere_007)
col_collection.objects.link(ob_sphere_002)
col_collection.objects.link(ob_sphere_004)
col_collection.objects.link(ob_sphere_006)
col_collection.objects.link(ob_sphere_008)
col_collection.objects.link(ob_sphere_009)
col_collection.objects.link(ob_sphere_010)
col_collection.objects.link(ob_sphere_011)
col_collection.objects.link(ob_sun_001)

# ---- scene / render settings (as saved in the file)
scene.camera = ob_camera
scene.frame_start = 1; scene.frame_end = 1; scene.frame_set(20)
scene.render.engine = 'BLENDER_EEVEE_NEXT'
scene.render.resolution_x = 600
scene.render.resolution_y = 600
scene.cycles.sampling_pattern = 'TABULATED_SOBOL'
scene.cycles.use_light_tree = False
scene.view_settings.view_transform = 'Filmic'
bpy.context.view_layer.update()
